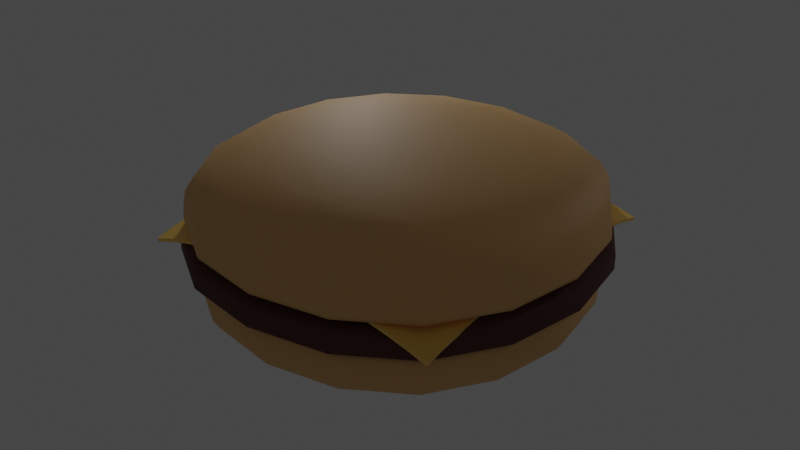 # Source: hamburger.blend  (saved by Blender 3.1.7; exported with 4.5.12 LTS)
import bpy
from mathutils import Matrix  # noqa: F401  (used for matrix-valued properties, if any)

bpy.ops.wm.read_factory_settings(use_empty=True)
scene = bpy.context.scene
scene.name = 'Scene'

# ---- collections
col_collection = bpy.data.collections.new('Collection'); scene.collection.children.link(col_collection)

# ---- materials (node trees are filled in below, after node groups)
mat_bunmaterial = bpy.data.materials.new('bunMaterial')
mat_bunmaterial.alpha_threshold = 0.0
mat_bunmaterial.use_transparent_shadow = False
mat_bunmaterial.line_color = (0.0, 0.0, 0.0, 1.0)
mat_meatmaterial = bpy.data.materials.new('meatMaterial')
mat_meatmaterial.use_transparent_shadow = False
mat_cheesematerial = bpy.data.materials.new('cheeseMaterial')
mat_cheesematerial.use_transparent_shadow = False

# ---- node groups
ng_auto_smooth = bpy.data.node_groups.new('Auto Smooth', 'GeometryNodeTree')
_s = ng_auto_smooth.interface.new_socket(name='Geometry', in_out='OUTPUT', socket_type='NodeSocketGeometry')
_s = ng_auto_smooth.interface.new_socket(name='Geometry', in_out='INPUT', socket_type='NodeSocketGeometry')
_s = ng_auto_smooth.interface.new_socket(name='Angle', in_out='INPUT', socket_type='NodeSocketFloat')
_s.subtype = 'ANGLE'
_s.min_value = 0.0
_s.max_value = 3.142
ng_auto_smooth.is_modifier = True
_N = ng_auto_smooth.nodes; _L = ng_auto_smooth.links
n0 = _N.new('NodeGroupOutput'); n0.name = 'Group Output'; n0.location = (480, -100)
n1 = _N.new('NodeGroupInput'); n1.name = 'Group Input'; n1.location = (-420, -300)
n2 = _N.new('NodeGroupInput'); n2.name = 'Group Input.001'; n2.location = (-60, -100)
n3 = _N.new('GeometryNodeSetShadeSmooth'); n3.name = 'Set Shade Smooth'; n3.location = (120, -100)
n3.domain = 'EDGE'
n4 = _N.new('GeometryNodeSetShadeSmooth'); n4.name = 'Set Shade Smooth.001'; n4.location = (300, -100)
n5 = _N.new('GeometryNodeInputMeshEdgeAngle'); n5.name = 'Edge Angle'; n5.location = (-420, -220)
n6 = _N.new('GeometryNodeInputEdgeSmooth'); n6.name = 'Is Edge Smooth'; n6.location = (-60, -160)
n7 = _N.new('GeometryNodeInputShadeSmooth'); n7.name = 'Is Face Smooth'; n7.location = (-240, -340)
n8 = _N.new('FunctionNodeBooleanMath'); n8.name = 'Boolean Math'; n8.location = (-60, -220)
n9 = _N.new('FunctionNodeCompare'); n9.name = 'Compare'; n9.location = (-240, -180)
n9.operation = 'LESS_EQUAL'
_L.new(n5.outputs[0], n9.inputs[0])
_L.new(n4.outputs[0], n0.inputs[0])
_L.new(n1.outputs[1], n9.inputs[1])
_L.new(n9.outputs[0], n8.inputs[0])
_L.new(n7.outputs[0], n8.inputs[1])
_L.new(n2.outputs[0], n3.inputs[0])
_L.new(n6.outputs[0], n3.inputs[1])
_L.new(n3.outputs[0], n4.inputs[0])
_L.new(n8.outputs[0], n3.inputs[2])
n0.is_active_output = True

# ---- material node trees
mat_bunmaterial.use_nodes = True; mat_bunmaterial.node_tree.nodes.clear()
_N = mat_bunmaterial.node_tree.nodes; _L = mat_bunmaterial.node_tree.links
n0 = _N.new('ShaderNodeOutputMaterial'); n0.name = 'Material Output'; n0.location = (300, 300)
n1 = _N.new('ShaderNodeBsdfPrincipled'); n1.name = 'Principled BSDF'; n1.location = (10, 300)
n1.distribution = 'GGX'
n1.subsurface_method = 'RANDOM_WALK_SKIN'
n1.inputs[0].default_value = (0.8, 0.4718, 0.1828, 1.0)
n1.inputs[2].default_value = 0.6222
n1.inputs[3].default_value = 1.45
n1.inputs[27].default_value = (0.0, 0.0, 0.0, 1.0)
n1.inputs[28].default_value = 1.0
_L.new(n1.outputs[0], n0.inputs[0])
n0.is_active_output = True
mat_meatmaterial.use_nodes = True; mat_meatmaterial.node_tree.nodes.clear()
_N = mat_meatmaterial.node_tree.nodes; _L = mat_meatmaterial.node_tree.links
n0 = _N.new('ShaderNodeBsdfPrincipled'); n0.name = 'Principled BSDF'; n0.location = (10, 300)
n0.distribution = 'GGX'
n0.subsurface_method = 'RANDOM_WALK_SKIN'
n0.inputs[0].default_value = (0.107, 0.03115, 0.02806, 1.0)
n0.inputs[2].default_value = 0.8621
n0.inputs[3].default_value = 1.45
n0.inputs[27].default_value = (0.0, 0.0, 0.0, 1.0)
n0.inputs[28].default_value = 1.0
n1 = _N.new('ShaderNodeOutputMaterial'); n1.name = 'Material Output'; n1.location = (300, 300)
_L.new(n0.outputs[0], n1.inputs[0])
n1.is_active_output = True
mat_cheesematerial.use_nodes = True; mat_cheesematerial.node_tree.nodes.clear()
_N = mat_cheesematerial.node_tree.nodes; _L = mat_cheesematerial.node_tree.links
n0 = _N.new('ShaderNodeBsdfPrincipled'); n0.name = 'Principled BSDF'; n0.location = (10, 300)
n0.distribution = 'GGX'
n0.subsurface_method = 'RANDOM_WALK_SKIN'
n0.inputs[0].default_value = (1.0, 0.6358, 0.1332, 1.0)
n0.inputs[3].default_value = 1.45
n0.inputs[27].default_value = (0.0, 0.0, 0.0, 1.0)
n0.inputs[28].default_value = 1.0
n1 = _N.new('ShaderNodeOutputMaterial'); n1.name = 'Material Output'; n1.location = (300, 300)
_L.new(n0.outputs[0], n1.inputs[0])
n1.is_active_output = True

# ---- world
world_world = bpy.data.worlds.new('World'); scene.world = world_world
world_world.use_nodes = True; world_world.node_tree.nodes.clear()
_N = world_world.node_tree.nodes; _L = world_world.node_tree.links
n0 = _N.new('ShaderNodeOutputWorld'); n0.name = 'World Output'; n0.location = (300, 300)
n1 = _N.new('ShaderNodeBackground'); n1.name = 'Background'; n1.location = (10, 300)
n1.inputs[0].default_value = (0.05088, 0.05088, 0.05088, 1.0)
_L.new(n1.outputs[0], n0.inputs[0])
n0.is_active_output = True
world_world.color = (0.05088, 0.05088, 0.05088)
world_world.use_sun_shadow = False
world_world.sun_shadow_jitter_overblur = 0.0

# ---- lights
light_point_001 = bpy.data.lights.new('Point.001', 'POINT')
light_point_001.transmission_factor = 0.0
light_point_001.energy = 1055.0
light_point_001.shadow_soft_size = 0.25
light_point_001.shadow_maximum_resolution = 0.006
light_point_001.use_absolute_resolution = True
light_point_002 = bpy.data.lights.new('Point.002', 'POINT')
light_point_002.transmission_factor = 0.0
light_point_002.energy = 800.0
light_point_002.shadow_soft_size = 0.25
light_point_002.shadow_maximum_resolution = 0.006
light_point_002.use_absolute_resolution = True

# ---- meshes
me_cube_001 = bpy.data.meshes.new('Cube.001')
me_cube_001.from_pydata([(-5.0, -5.0, 0.03083), (-5.0, -5.0, 2.023), (-5.0, 5.0, 0.03083), (-5.0, 5.0, 2.023), (5.0, -5.0, 0.03083), (5.0, -5.0, 2.023), (5.0, 5.0, 0.03083), (5.0, 5.0, 2.023), (-5.0, -5.0, 1.647), (-5.0, 5.0, 1.647), (5.0, 5.0, 1.647), (5.0, -5.0, 1.647), (-5.0, 5.0, 1.554), (5.0, 5.0, 1.554), (5.0, -5.0, 1.554), (-5.0, -5.0, 1.554)], [], [(8, 1, 3, 9), (9, 3, 7, 10), (10, 7, 5, 11), (11, 5, 1, 8), (2, 6, 4, 0), (7, 3, 1, 5), (14, 11, 8, 15), (13, 10, 11, 14), (12, 9, 10, 13), (15, 8, 9, 12), (0, 15, 12, 2), (2, 12, 13, 6), (6, 13, 14, 4), (4, 14, 15, 0)])
me_cube_001.polygons.foreach_set('use_smooth', [True] * 14)
_uv = me_cube_001.uv_layers.new(name='UVMap')
_uv.uv.foreach_set('vector', [0.5928, 0.0, 0.625, 0.0, 0.625, 0.25, 0.5928, 0.25, 0.5928, 0.25, 0.625, 0.25, 0.625, 0.5, 0.5928, 0.5, 0.5928, 0.5, 0.625, 0.5, 0.625, 0.75, 0.5928, 0.75, 0.5928, 0.75, 0.625, 0.75, 0.625, 1.0, 0.5928, 1.0, 0.125, 0.5, 0.375, 0.5, 0.375, 0.75, 0.125, 0.75, 0.625, 0.5, 0.875, 0.5, 0.875, 0.75, 0.625, 0.75, 0.5054, 0.75, 0.5928, 0.75, 0.5928, 1.0, 0.5054, 1.0, 0.5054, 0.5, 0.5928, 0.5, 0.5928, 0.75, 0.5054, 0.75, 0.5054, 0.25, 0.5928, 0.25, 0.5928, 0.5, 0.5054, 0.5, 0.5054, 0.0, 0.5928, 0.0, 0.5928, 0.25, 0.5054, 0.25, 0.375, 0.0, 0.5054, 0.0, 0.5054, 0.25, 0.375, 0.25, 0.375, 0.25, 0.5054, 0.25, 0.5054, 0.5, 0.375, 0.5, 0.375, 0.5, 0.5054, 0.5, 0.5054, 0.75, 0.375, 0.75, 0.375, 0.75, 0.5054, 0.75, 0.5054, 1.0, 0.375, 1.0])
me_cube_001.materials.append(mat_bunmaterial)
me_cube_001.use_remesh_fix_poles = True
me_cube_001.use_remesh_preserve_attributes = False
me_cube_001.update()
me_cube_002 = bpy.data.meshes.new('Cube.002')
me_cube_002.from_pydata([(-5.066, -5.066, 0.3569), (0.1791, 0.1791, 1.266), (-5.066, 5.066, 0.3569), (0.1791, -0.1791, 1.266), (5.066, -5.066, 0.3569), (-0.1791, 0.1791, 1.266), (5.066, 5.066, 0.3569), (-0.1791, -0.1791, 1.266), (-5.066, -5.066, 1.117), (-5.066, 5.066, 1.117), (5.066, 5.066, 1.117), (5.066, -5.066, 1.117), (-5.051, 5.051, 0.6403), (5.051, 5.051, 0.6403), (5.051, -5.051, 0.6403), (-5.051, -5.051, 0.6403), (-5.053, -5.053, 0.8782), (-5.053, 5.053, 0.8782), (5.053, 5.053, 0.8782), (5.053, -5.053, 0.8782), (-5.054, 5.054, 0.5731), (5.054, 5.054, 0.5731), (5.054, -5.054, 0.5731), (-5.054, -5.054, 0.5731), (0.1791, 0.1791, 1.27), (0.1791, -0.1791, 1.27), (-0.1791, -0.1791, 1.27), (-0.1791, 0.1791, 1.27)], [], [(24, 1, 3, 25), (25, 3, 7, 26), (26, 7, 5, 27), (27, 5, 1, 24), (2, 6, 4, 0), (7, 3, 1, 5), (19, 11, 8, 16), (18, 10, 11, 19), (17, 9, 10, 18), (16, 8, 9, 17), (23, 15, 12, 20), (20, 12, 13, 21), (21, 13, 14, 22), (22, 14, 15, 23), (15, 16, 17, 12), (12, 17, 18, 13), (13, 18, 19, 14), (14, 19, 16, 15), (4, 22, 23, 0), (6, 21, 22, 4), (2, 20, 21, 6), (0, 23, 20, 2), (11, 27, 24, 8), (10, 26, 27, 11), (9, 25, 26, 10), (8, 24, 25, 9)])
me_cube_002.polygons.foreach_set('use_smooth', [True] * 26)
_uv = me_cube_002.uv_layers.new(name='UVMap')
_uv.uv.foreach_set('vector', [0.6063, 0.0, 0.625, 0.0, 0.625, 0.25, 0.6063, 0.25, 0.6063, 0.25, 0.625, 0.25, 0.625, 0.5, 0.6063, 0.5, 0.6063, 0.5, 0.625, 0.5, 0.625, 0.75, 0.6063, 0.75, 0.6063, 0.75, 0.625, 0.75, 0.625, 1.0, 0.6063, 1.0, 0.125, 0.5, 0.375, 0.5, 0.375, 0.75, 0.125, 0.75, 0.625, 0.5, 0.875, 0.5, 0.875, 0.75, 0.625, 0.75, 0.5491, 0.75, 0.5928, 0.75, 0.5928, 1.0, 0.5491, 1.0, 0.5491, 0.5, 0.5928, 0.5, 0.5928, 0.75, 0.5491, 0.75, 0.5491, 0.25, 0.5928, 0.25, 0.5928, 0.5, 0.5491, 0.5, 0.5491, 0.0, 0.5928, 0.0, 0.5928, 0.25, 0.5491, 0.25, 0.4744, 0.0, 0.5054, 0.0, 0.5054, 0.25, 0.4744, 0.25, 0.4744, 0.25, 0.5054, 0.25, 0.5054, 0.5, 0.4744, 0.5, 0.4744, 0.5, 0.5054, 0.5, 0.5054, 0.75, 0.4744, 0.75, 0.4744, 0.75, 0.5054, 0.75, 0.5054, 1.0, 0.4744, 1.0, 0.5054, 0.0, 0.5491, 0.0, 0.5491, 0.25, 0.5054, 0.25, 0.5054, 0.25, 0.5491, 0.25, 0.5491, 0.5, 0.5054, 0.5, 0.5054, 0.5, 0.5491, 0.5, 0.5491, 0.75, 0.5054, 0.75, 0.5054, 0.75, 0.5491, 0.75, 0.5491, 1.0, 0.5054, 1.0, 0.375, 0.75, 0.4744, 0.75, 0.4744, 1.0, 0.375, 1.0, 0.375, 0.5, 0.4744, 0.5, 0.4744, 0.75, 0.375, 0.75, 0.375, 0.25, 0.4744, 0.25, 0.4744, 0.5, 0.375, 0.5, 0.375, 0.0, 0.4744, 0.0, 0.4744, 0.25, 0.375, 0.25, 0.5928, 0.75, 0.6063, 0.75, 0.6063, 1.0, 0.5928, 1.0, 0.5928, 0.5, 0.6063, 0.5, 0.6063, 0.75, 0.5928, 0.75, 0.5928, 0.25, 0.6063, 0.25, 0.6063, 0.5, 0.5928, 0.5, 0.5928, 0.0, 0.6063, 0.0, 0.6063, 0.25, 0.5928, 0.25])
me_cube_002.materials.append(mat_meatmaterial)
me_cube_002.use_remesh_fix_poles = True
me_cube_002.use_remesh_preserve_attributes = False
me_cube_002.update()
me_plane = bpy.data.meshes.new('Plane')
me_plane.from_pydata([(-3.918, -3.925, -0.949), (3.939, -3.927, -0.9558), (-3.923, 3.923, -0.9456), (3.923, 3.923, -0.9198), (-3.923, 3.433, -0.8199), (-3.923, 2.943, -0.7464), (-3.923, 2.452, -0.6576), (-3.923, 1.962, -0.6102), (-3.923, 1.471, -0.6024), (-3.923, 0.9809, -0.6024), (-3.923, 0.4904, -0.6024), (-3.923, -2.78e-10, -0.6024), (-3.923, -0.4904, -0.6024), (-3.923, -0.9809, -0.6024), (-3.923, -1.471, -0.6024), (-3.923, -1.962, -0.6103), (-3.923, -2.452, -0.6579), (-3.921, -2.943, -0.7481), (-3.919, -3.434, -0.8231), (-3.417, -3.927, -0.7862), (-2.91, -3.931, -0.6528), (-2.398, -3.936, -0.5635), (-1.907, -3.936, -0.509), (-1.417, -3.936, -0.5002), (-0.9263, -3.936, -0.5002), (-0.4359, -3.936, -0.5002), (0.05458, -3.936, -0.5002), (0.545, -3.936, -0.5002), (1.035, -3.936, -0.5002), (1.526, -3.936, -0.5002), (2.016, -3.936, -0.5082), (2.507, -3.936, -0.5623), (2.997, -3.936, -0.6653), (3.465, -3.931, -0.7951), (3.937, -3.436, -0.8292), (3.931, -2.944, -0.752), (3.926, -2.453, -0.6594), (3.924, -1.962, -0.6103), (3.923, -1.471, -0.6024), (3.923, -0.9809, -0.6024), (3.923, -0.4904, -0.6024), (3.923, -2.78e-10, -0.6024), (3.923, 0.4904, -0.6024), (3.923, 0.9809, -0.6024), (3.923, 1.471, -0.6024), (3.923, 1.962, -0.6102), (3.923, 2.452, -0.6573), (3.923, 2.943, -0.6915), (3.923, 3.433, -0.7795), (3.433, 3.923, -0.7795), (2.943, 3.923, -0.6915), (2.452, 3.923, -0.6573), (1.962, 3.923, -0.6102), (1.471, 3.923, -0.6024), (0.9809, 3.923, -0.6024), (0.4904, 3.923, -0.6024), (-2.585e-09, 3.923, -0.6024), (-0.4904, 3.923, -0.6024), (-0.9809, 3.923, -0.6024), (-1.471, 3.923, -0.6024), (-1.962, 3.923, -0.6102), (-2.452, 3.923, -0.6576), (-2.943, 3.923, -0.6921), (-3.433, 3.923, -0.7805), (-3.419, -3.436, -0.7546), (-3.425, -2.944, -0.6734), (-3.431, -2.453, -0.5948), (-3.433, -1.962, -0.5532), (-3.433, -1.471, -0.5481), (-3.433, -0.9809, -0.5481), (-3.433, -0.4904, -0.5481), (-3.433, -2.78e-10, -0.5481), (-3.433, 0.4904, -0.5481), (-3.433, 0.9809, -0.5481), (-3.433, 1.471, -0.5481), (-3.433, 1.962, -0.5532), (-3.433, 2.452, -0.5934), (-3.433, 2.943, -0.6685), (-3.433, 3.433, -0.7459), (-2.917, -3.439, -0.6379), (-2.928, -2.946, -0.5848), (-2.937, -2.453, -0.5325), (-2.942, -1.962, -0.5078), (-2.943, -1.471, -0.5072), (-2.943, -0.9809, -0.5072), (-2.943, -0.4904, -0.5072), (-2.943, -2.78e-10, -0.5072), (-2.943, 0.4904, -0.5072), (-2.943, 0.9809, -0.5072), (-2.943, 1.471, -0.5072), (-2.943, 1.962, -0.5075), (-2.943, 2.452, -0.5293), (-2.943, 2.943, -0.5758), (-2.943, 3.433, -0.65), (-2.419, -3.441, -0.5444), (-2.435, -2.947, -0.5128), (-2.446, -2.454, -0.4866), (-2.451, -1.962, -0.4801), (-2.452, -1.471, -0.4796), (-2.452, -0.9809, -0.4796), (-2.452, -0.4904, -0.4796), (-2.452, -2.78e-10, -0.4796), (-2.452, 0.4904, -0.4796), (-2.452, 0.9809, -0.4796), (-2.452, 1.471, -0.4796), (-2.452, 1.962, -0.4796), (-2.452, 2.452, -0.4824), (-2.452, 2.943, -0.5293), (-2.452, 3.433, -0.5934), (-1.928, -3.441, -0.4921), (-1.944, -2.947, -0.477), (-1.955, -2.454, -0.4695), (-1.961, -1.962, -0.4658), (-1.962, -1.471, -0.4653), (-1.962, -0.9809, -0.4653), (-1.962, -0.4904, -0.4653), (-1.962, -2.78e-10, -0.4653), (-1.962, 0.4904, -0.4653), (-1.962, 0.9809, -0.4653), (-1.962, 1.471, -0.4653), (-1.962, 1.962, -0.4653), (-1.962, 2.452, -0.4796), (-1.962, 2.943, -0.5075), (-1.962, 3.433, -0.5532), (-1.438, -3.441, -0.4858), (-1.454, -2.947, -0.4748), (-1.465, -2.454, -0.4675), (-1.47, -1.962, -0.4636), (-1.471, -1.471, -0.4631), (-1.471, -0.9809, -0.4631), (-1.471, -0.4904, -0.4631), (-1.471, -2.78e-10, -0.4631), (-1.471, 0.4904, -0.4631), (-1.471, 0.9809, -0.4631), (-1.471, 1.471, -0.4631), (-1.471, 1.962, -0.4653), (-1.471, 2.452, -0.4796), (-1.471, 2.943, -0.5072), (-1.471, 3.433, -0.5481), (-0.9475, -3.441, -0.4858), (-0.9636, -2.947, -0.4748), (-0.9744, -2.454, -0.4675), (-0.98, -1.962, -0.4636), (-0.9809, -1.471, -0.4631), (-0.9809, -0.9809, -0.4631), (-0.9809, -0.4904, -0.4631), (-0.9809, -2.78e-10, -0.4631), (-0.9809, 0.4904, -0.4631), (-0.9809, 0.9809, -0.4631), (-0.9809, 1.471, -0.4631), (-0.9809, 1.962, -0.4653), (-0.9809, 2.452, -0.4796), (-0.9809, 2.943, -0.5072), (-0.9809, 3.433, -0.5481), (-0.4571, -3.441, -0.4858), (-0.4732, -2.947, -0.4748), (-0.484, -2.454, -0.4675), (-0.4896, -1.962, -0.4636), (-0.4904, -1.471, -0.4631), (-0.4904, -0.9809, -0.4631), (-0.4904, -0.4904, -0.4631), (-0.4904, -2.78e-10, -0.4631), (-0.4904, 0.4904, -0.4631), (-0.4904, 0.9809, -0.4631), (-0.4904, 1.471, -0.4631), (-0.4904, 1.962, -0.4653), (-0.4904, 2.452, -0.4796), (-0.4904, 2.943, -0.5072), (-0.4904, 3.433, -0.5481), (0.03332, -3.441, -0.4858), (0.01728, -2.947, -0.4748), (0.006463, -2.454, -0.4675), (0.0008592, -1.962, -0.4636), (-2.585e-09, -1.471, -0.4631), (-2.585e-09, -0.9809, -0.4631), (-2.585e-09, -0.4904, -0.4631), (-2.585e-09, -2.78e-10, -0.4631), (-2.585e-09, 0.4904, -0.4631), (-2.585e-09, 0.9809, -0.4631), (-2.585e-09, 1.471, -0.4631), (-2.585e-09, 1.962, -0.4653), (-2.585e-09, 2.452, -0.4796), (-2.585e-09, 2.943, -0.5072), (-2.585e-09, 3.433, -0.5481), (0.5238, -3.441, -0.4858), (0.5077, -2.947, -0.4748), (0.4969, -2.454, -0.4675), (0.4913, -1.962, -0.4636), (0.4904, -1.471, -0.4631), (0.4904, -0.9809, -0.4631), (0.4904, -0.4904, -0.4631), (0.4904, -2.78e-10, -0.4631), (0.4904, 0.4904, -0.4631), (0.4904, 0.9809, -0.4631), (0.4904, 1.471, -0.4631), (0.4904, 1.962, -0.4653), (0.4904, 2.452, -0.4796), (0.4904, 2.943, -0.5072), (0.4904, 3.433, -0.5481), (1.014, -3.441, -0.4858), (0.9982, -2.947, -0.4748), (0.9873, -2.454, -0.4675), (0.9817, -1.962, -0.4636), (0.9809, -1.471, -0.4631), (0.9809, -0.9809, -0.4631), (0.9809, -0.4904, -0.4631), (0.9809, -2.78e-10, -0.4631), (0.9809, 0.4904, -0.4631), (0.9809, 0.9809, -0.4631), (0.9809, 1.471, -0.4631), (0.9809, 1.962, -0.4653), (0.9809, 2.452, -0.4796), (0.9809, 2.943, -0.5072), (0.9809, 3.433, -0.5481), (1.505, -3.441, -0.4858), (1.489, -2.947, -0.4748), (1.478, -2.454, -0.4675), (1.472, -1.962, -0.4636), (1.471, -1.471, -0.4631), (1.471, -0.9809, -0.4631), (1.471, -0.4904, -0.4631), (1.471, -2.78e-10, -0.4631), (1.471, 0.4904, -0.4631), (1.471, 0.9809, -0.4631), (1.471, 1.471, -0.4631), (1.471, 1.962, -0.4653), (1.471, 2.452, -0.4796), (1.471, 2.943, -0.5072), (1.471, 3.433, -0.5481), (1.995, -3.441, -0.4924), (1.979, -2.947, -0.4773), (1.968, -2.454, -0.4697), (1.963, -1.962, -0.4659), (1.962, -1.471, -0.4653), (1.962, -0.9809, -0.4653), (1.962, -0.4904, -0.4653), (1.962, -2.78e-10, -0.4653), (1.962, 0.4904, -0.4653), (1.962, 0.9809, -0.4653), (1.962, 1.471, -0.4653), (1.962, 1.962, -0.4653), (1.962, 2.452, -0.4796), (1.962, 2.943, -0.5075), (1.962, 3.433, -0.5531), (2.485, -3.441, -0.545), (2.469, -2.947, -0.5137), (2.459, -2.454, -0.487), (2.453, -1.962, -0.4802), (2.452, -1.471, -0.4796), (2.452, -0.9809, -0.4796), (2.452, -0.4904, -0.4796), (2.452, -2.78e-10, -0.4796), (2.452, 0.4904, -0.4796), (2.452, 0.9809, -0.4796), (2.452, 1.471, -0.4796), (2.452, 1.962, -0.4796), (2.452, 2.452, -0.4824), (2.452, 2.943, -0.5291), (2.452, 3.433, -0.5931), (2.976, -3.441, -0.6436), (2.96, -2.947, -0.588), (2.949, -2.454, -0.534), (2.943, -1.962, -0.5081), (2.943, -1.471, -0.5072), (2.943, -0.9809, -0.5072), (2.943, -0.4904, -0.5072), (2.943, -2.78e-10, -0.5072), (2.943, 0.4904, -0.5072), (2.943, 0.9809, -0.5072), (2.943, 1.471, -0.5072), (2.943, 1.962, -0.5075), (2.943, 2.452, -0.5291), (2.943, 2.943, -0.5681), (2.943, 3.433, -0.6495), (3.459, -3.439, -0.7631), (3.447, -2.946, -0.6789), (3.438, -2.453, -0.5974), (3.434, -1.962, -0.5537), (3.433, -1.471, -0.5481), (3.433, -0.9809, -0.5481), (3.433, -0.4904, -0.5481), (3.433, -2.78e-10, -0.5481), (3.433, 0.4904, -0.5481), (3.433, 0.9809, -0.5481), (3.433, 1.471, -0.5481), (3.433, 1.962, -0.5531), (3.433, 2.452, -0.5931), (3.433, 2.943, -0.6495), (3.433, 3.433, -0.7153)], [], [(288, 48, 3, 49), (4, 78, 63, 2), (78, 93, 62, 63), (93, 108, 61, 62), (108, 123, 60, 61), (123, 138, 59, 60), (138, 153, 58, 59), (153, 168, 57, 58), (168, 183, 56, 57), (183, 198, 55, 56), (198, 213, 54, 55), (213, 228, 53, 54), (228, 243, 52, 53), (243, 258, 51, 52), (258, 273, 50, 51), (273, 288, 49, 50), (0, 19, 64, 18), (18, 64, 65, 17), (17, 65, 66, 16), (16, 66, 67, 15), (15, 67, 68, 14), (14, 68, 69, 13), (13, 69, 70, 12), (12, 70, 71, 11), (11, 71, 72, 10), (10, 72, 73, 9), (9, 73, 74, 8), (8, 74, 75, 7), (7, 75, 76, 6), (6, 76, 77, 5), (5, 77, 78, 4), (19, 20, 79, 64), (64, 79, 80, 65), (65, 80, 81, 66), (66, 81, 82, 67), (67, 82, 83, 68), (68, 83, 84, 69), (69, 84, 85, 70), (70, 85, 86, 71), (71, 86, 87, 72), (72, 87, 88, 73), (73, 88, 89, 74), (74, 89, 90, 75), (75, 90, 91, 76), (76, 91, 92, 77), (77, 92, 93, 78), (20, 21, 94, 79), (79, 94, 95, 80), (80, 95, 96, 81), (81, 96, 97, 82), (82, 97, 98, 83), (83, 98, 99, 84), (84, 99, 100, 85), (85, 100, 101, 86), (86, 101, 102, 87), (87, 102, 103, 88), (88, 103, 104, 89), (89, 104, 105, 90), (90, 105, 106, 91), (91, 106, 107, 92), (92, 107, 108, 93), (21, 22, 109, 94), (94, 109, 110, 95), (95, 110, 111, 96), (96, 111, 112, 97), (97, 112, 113, 98), (98, 113, 114, 99), (99, 114, 115, 100), (100, 115, 116, 101), (101, 116, 117, 102), (102, 117, 118, 103), (103, 118, 119, 104), (104, 119, 120, 105), (105, 120, 121, 106), (106, 121, 122, 107), (107, 122, 123, 108), (22, 23, 124, 109), (109, 124, 125, 110), (110, 125, 126, 111), (111, 126, 127, 112), (112, 127, 128, 113), (113, 128, 129, 114), (114, 129, 130, 115), (115, 130, 131, 116), (116, 131, 132, 117), (117, 132, 133, 118), (118, 133, 134, 119), (119, 134, 135, 120), (120, 135, 136, 121), (121, 136, 137, 122), (122, 137, 138, 123), (23, 24, 139, 124), (124, 139, 140, 125), (125, 140, 141, 126), (126, 141, 142, 127), (127, 142, 143, 128), (128, 143, 144, 129), (129, 144, 145, 130), (130, 145, 146, 131), (131, 146, 147, 132), (132, 147, 148, 133), (133, 148, 149, 134), (134, 149, 150, 135), (135, 150, 151, 136), (136, 151, 152, 137), (137, 152, 153, 138), (24, 25, 154, 139), (139, 154, 155, 140), (140, 155, 156, 141), (141, 156, 157, 142), (142, 157, 158, 143), (143, 158, 159, 144), (144, 159, 160, 145), (145, 160, 161, 146), (146, 161, 162, 147), (147, 162, 163, 148), (148, 163, 164, 149), (149, 164, 165, 150), (150, 165, 166, 151), (151, 166, 167, 152), (152, 167, 168, 153), (25, 26, 169, 154), (154, 169, 170, 155), (155, 170, 171, 156), (156, 171, 172, 157), (157, 172, 173, 158), (158, 173, 174, 159), (159, 174, 175, 160), (160, 175, 176, 161), (161, 176, 177, 162), (162, 177, 178, 163), (163, 178, 179, 164), (164, 179, 180, 165), (165, 180, 181, 166), (166, 181, 182, 167), (167, 182, 183, 168), (26, 27, 184, 169), (169, 184, 185, 170), (170, 185, 186, 171), (171, 186, 187, 172), (172, 187, 188, 173), (173, 188, 189, 174), (174, 189, 190, 175), (175, 190, 191, 176), (176, 191, 192, 177), (177, 192, 193, 178), (178, 193, 194, 179), (179, 194, 195, 180), (180, 195, 196, 181), (181, 196, 197, 182), (182, 197, 198, 183), (27, 28, 199, 184), (184, 199, 200, 185), (185, 200, 201, 186), (186, 201, 202, 187), (187, 202, 203, 188), (188, 203, 204, 189), (189, 204, 205, 190), (190, 205, 206, 191), (191, 206, 207, 192), (192, 207, 208, 193), (193, 208, 209, 194), (194, 209, 210, 195), (195, 210, 211, 196), (196, 211, 212, 197), (197, 212, 213, 198), (28, 29, 214, 199), (199, 214, 215, 200), (200, 215, 216, 201), (201, 216, 217, 202), (202, 217, 218, 203), (203, 218, 219, 204), (204, 219, 220, 205), (205, 220, 221, 206), (206, 221, 222, 207), (207, 222, 223, 208), (208, 223, 224, 209), (209, 224, 225, 210), (210, 225, 226, 211), (211, 226, 227, 212), (212, 227, 228, 213), (29, 30, 229, 214), (214, 229, 230, 215), (215, 230, 231, 216), (216, 231, 232, 217), (217, 232, 233, 218), (218, 233, 234, 219), (219, 234, 235, 220), (220, 235, 236, 221), (221, 236, 237, 222), (222, 237, 238, 223), (223, 238, 239, 224), (224, 239, 240, 225), (225, 240, 241, 226), (226, 241, 242, 227), (227, 242, 243, 228), (30, 31, 244, 229), (229, 244, 245, 230), (230, 245, 246, 231), (231, 246, 247, 232), (232, 247, 248, 233), (233, 248, 249, 234), (234, 249, 250, 235), (235, 250, 251, 236), (236, 251, 252, 237), (237, 252, 253, 238), (238, 253, 254, 239), (239, 254, 255, 240), (240, 255, 256, 241), (241, 256, 257, 242), (242, 257, 258, 243), (31, 32, 259, 244), (244, 259, 260, 245), (245, 260, 261, 246), (246, 261, 262, 247), (247, 262, 263, 248), (248, 263, 264, 249), (249, 264, 265, 250), (250, 265, 266, 251), (251, 266, 267, 252), (252, 267, 268, 253), (253, 268, 269, 254), (254, 269, 270, 255), (255, 270, 271, 256), (256, 271, 272, 257), (257, 272, 273, 258), (32, 33, 274, 259), (259, 274, 275, 260), (260, 275, 276, 261), (261, 276, 277, 262), (262, 277, 278, 263), (263, 278, 279, 264), (264, 279, 280, 265), (265, 280, 281, 266), (266, 281, 282, 267), (267, 282, 283, 268), (268, 283, 284, 269), (269, 284, 285, 270), (270, 285, 286, 271), (271, 286, 287, 272), (272, 287, 288, 273), (33, 1, 34, 274), (274, 34, 35, 275), (275, 35, 36, 276), (276, 36, 37, 277), (277, 37, 38, 278), (278, 38, 39, 279), (279, 39, 40, 280), (280, 40, 41, 281), (281, 41, 42, 282), (282, 42, 43, 283), (283, 43, 44, 284), (284, 44, 45, 285), (285, 45, 46, 286), (286, 46, 47, 287), (287, 47, 48, 288)])
me_plane.polygons.foreach_set('use_smooth', [True] * 256)
_uv = me_plane.uv_layers.new(name='UVMap')
_uv.uv.foreach_set('vector', [0.9375, 0.9375, 1.0, 0.9375, 1.0, 1.0, 0.9375, 1.0, 0.0, 0.9375, 0.0625, 0.9375, 0.0625, 1.0, 0.0, 1.0, 0.0625, 0.9375, 0.125, 0.9375, 0.125, 1.0, 0.0625, 1.0, 0.125, 0.9375, 0.1875, 0.9375, 0.1875, 1.0, 0.125, 1.0, 0.1875, 0.9375, 0.25, 0.9375, 0.25, 1.0, 0.1875, 1.0, 0.25, 0.9375, 0.3125, 0.9375, 0.3125, 1.0, 0.25, 1.0, 0.3125, 0.9375, 0.375, 0.9375, 0.375, 1.0, 0.3125, 1.0, 0.375, 0.9375, 0.4375, 0.9375, 0.4375, 1.0, 0.375, 1.0, 0.4375, 0.9375, 0.5, 0.9375, 0.5, 1.0, 0.4375, 1.0, 0.5, 0.9375, 0.5625, 0.9375, 0.5625, 1.0, 0.5, 1.0, 0.5625, 0.9375, 0.625, 0.9375, 0.625, 1.0, 0.5625, 1.0, 0.625, 0.9375, 0.6875, 0.9375, 0.6875, 1.0, 0.625, 1.0, 0.6875, 0.9375, 0.75, 0.9375, 0.75, 1.0, 0.6875, 1.0, 0.75, 0.9375, 0.8125, 0.9375, 0.8125, 1.0, 0.75, 1.0, 0.8125, 0.9375, 0.875, 0.9375, 0.875, 1.0, 0.8125, 1.0, 0.875, 0.9375, 0.9375, 0.9375, 0.9375, 1.0, 0.875, 1.0, 0.0, 0.0, 0.0625, 0.0, 0.0625, 0.0625, 0.0, 0.0625, 0.0, 0.0625, 0.0625, 0.0625, 0.0625, 0.125, 0.0, 0.125, 0.0, 0.125, 0.0625, 0.125, 0.0625, 0.1875, 0.0, 0.1875, 0.0, 0.1875, 0.0625, 0.1875, 0.0625, 0.25, 0.0, 0.25, 0.0, 0.25, 0.0625, 0.25, 0.0625, 0.3125, 0.0, 0.3125, 0.0, 0.3125, 0.0625, 0.3125, 0.0625, 0.375, 0.0, 0.375, 0.0, 0.375, 0.0625, 0.375, 0.0625, 0.4375, 0.0, 0.4375, 0.0, 0.4375, 0.0625, 0.4375, 0.0625, 0.5, 0.0, 0.5, 0.0, 0.5, 0.0625, 0.5, 0.0625, 0.5625, 0.0, 0.5625, 0.0, 0.5625, 0.0625, 0.5625, 0.0625, 0.625, 0.0, 0.625, 0.0, 0.625, 0.0625, 0.625, 0.0625, 0.6875, 0.0, 0.6875, 0.0, 0.6875, 0.0625, 0.6875, 0.0625, 0.75, 0.0, 0.75, 0.0, 0.75, 0.0625, 0.75, 0.0625, 0.8125, 0.0, 0.8125, 0.0, 0.8125, 0.0625, 0.8125, 0.0625, 0.875, 0.0, 0.875, 0.0, 0.875, 0.0625, 0.875, 0.0625, 0.9375, 0.0, 0.9375, 0.0625, 0.0, 0.125, 0.0, 0.125, 0.0625, 0.0625, 0.0625, 0.0625, 0.0625, 0.125, 0.0625, 0.125, 0.125, 0.0625, 0.125, 0.0625, 0.125, 0.125, 0.125, 0.125, 0.1875, 0.0625, 0.1875, 0.0625, 0.1875, 0.125, 0.1875, 0.125, 0.25, 0.0625, 0.25, 0.0625, 0.25, 0.125, 0.25, 0.125, 0.3125, 0.0625, 0.3125, 0.0625, 0.3125, 0.125, 0.3125, 0.125, 0.375, 0.0625, 0.375, 0.0625, 0.375, 0.125, 0.375, 0.125, 0.4375, 0.0625, 0.4375, 0.0625, 0.4375, 0.125, 0.4375, 0.125, 0.5, 0.0625, 0.5, 0.0625, 0.5, 0.125, 0.5, 0.125, 0.5625, 0.0625, 0.5625, 0.0625, 0.5625, 0.125, 0.5625, 0.125, 0.625, 0.0625, 0.625, 0.0625, 0.625, 0.125, 0.625, 0.125, 0.6875, 0.0625, 0.6875, 0.0625, 0.6875, 0.125, 0.6875, 0.125, 0.75, 0.0625, 0.75, 0.0625, 0.75, 0.125, 0.75, 0.125, 0.8125, 0.0625, 0.8125, 0.0625, 0.8125, 0.125, 0.8125, 0.125, 0.875, 0.0625, 0.875, 0.0625, 0.875, 0.125, 0.875, 0.125, 0.9375, 0.0625, 0.9375, 0.125, 0.0, 0.1875, 0.0, 0.1875, 0.0625, 0.125, 0.0625, 0.125, 0.0625, 0.1875, 0.0625, 0.1875, 0.125, 0.125, 0.125, 0.125, 0.125, 0.1875, 0.125, 0.1875, 0.1875, 0.125, 0.1875, 0.125, 0.1875, 0.1875, 0.1875, 0.1875, 0.25, 0.125, 0.25, 0.125, 0.25, 0.1875, 0.25, 0.1875, 0.3125, 0.125, 0.3125, 0.125, 0.3125, 0.1875, 0.3125, 0.1875, 0.375, 0.125, 0.375, 0.125, 0.375, 0.1875, 0.375, 0.1875, 0.4375, 0.125, 0.4375, 0.125, 0.4375, 0.1875, 0.4375, 0.1875, 0.5, 0.125, 0.5, 0.125, 0.5, 0.1875, 0.5, 0.1875, 0.5625, 0.125, 0.5625, 0.125, 0.5625, 0.1875, 0.5625, 0.1875, 0.625, 0.125, 0.625, 0.125, 0.625, 0.1875, 0.625, 0.1875, 0.6875, 0.125, 0.6875, 0.125, 0.6875, 0.1875, 0.6875, 0.1875, 0.75, 0.125, 0.75, 0.125, 0.75, 0.1875, 0.75, 0.1875, 0.8125, 0.125, 0.8125, 0.125, 0.8125, 0.1875, 0.8125, 0.1875, 0.875, 0.125, 0.875, 0.125, 0.875, 0.1875, 0.875, 0.1875, 0.9375, 0.125, 0.9375, 0.1875, 0.0, 0.25, 0.0, 0.25, 0.0625, 0.1875, 0.0625, 0.1875, 0.0625, 0.25, 0.0625, 0.25, 0.125, 0.1875, 0.125, 0.1875, 0.125, 0.25, 0.125, 0.25, 0.1875, 0.1875, 0.1875, 0.1875, 0.1875, 0.25, 0.1875, 0.25, 0.25, 0.1875, 0.25, 0.1875, 0.25, 0.25, 0.25, 0.25, 0.3125, 0.1875, 0.3125, 0.1875, 0.3125, 0.25, 0.3125, 0.25, 0.375, 0.1875, 0.375, 0.1875, 0.375, 0.25, 0.375, 0.25, 0.4375, 0.1875, 0.4375, 0.1875, 0.4375, 0.25, 0.4375, 0.25, 0.5, 0.1875, 0.5, 0.1875, 0.5, 0.25, 0.5, 0.25, 0.5625, 0.1875, 0.5625, 0.1875, 0.5625, 0.25, 0.5625, 0.25, 0.625, 0.1875, 0.625, 0.1875, 0.625, 0.25, 0.625, 0.25, 0.6875, 0.1875, 0.6875, 0.1875, 0.6875, 0.25, 0.6875, 0.25, 0.75, 0.1875, 0.75, 0.1875, 0.75, 0.25, 0.75, 0.25, 0.8125, 0.1875, 0.8125, 0.1875, 0.8125, 0.25, 0.8125, 0.25, 0.875, 0.1875, 0.875, 0.1875, 0.875, 0.25, 0.875, 0.25, 0.9375, 0.1875, 0.9375, 0.25, 0.0, 0.3125, 0.0, 0.3125, 0.0625, 0.25, 0.0625, 0.25, 0.0625, 0.3125, 0.0625, 0.3125, 0.125, 0.25, 0.125, 0.25, 0.125, 0.3125, 0.125, 0.3125, 0.1875, 0.25, 0.1875, 0.25, 0.1875, 0.3125, 0.1875, 0.3125, 0.25, 0.25, 0.25, 0.25, 0.25, 0.3125, 0.25, 0.3125, 0.3125, 0.25, 0.3125, 0.25, 0.3125, 0.3125, 0.3125, 0.3125, 0.375, 0.25, 0.375, 0.25, 0.375, 0.3125, 0.375, 0.3125, 0.4375, 0.25, 0.4375, 0.25, 0.4375, 0.3125, 0.4375, 0.3125, 0.5, 0.25, 0.5, 0.25, 0.5, 0.3125, 0.5, 0.3125, 0.5625, 0.25, 0.5625, 0.25, 0.5625, 0.3125, 0.5625, 0.3125, 0.625, 0.25, 0.625, 0.25, 0.625, 0.3125, 0.625, 0.3125, 0.6875, 0.25, 0.6875, 0.25, 0.6875, 0.3125, 0.6875, 0.3125, 0.75, 0.25, 0.75, 0.25, 0.75, 0.3125, 0.75, 0.3125, 0.8125, 0.25, 0.8125, 0.25, 0.8125, 0.3125, 0.8125, 0.3125, 0.875, 0.25, 0.875, 0.25, 0.875, 0.3125, 0.875, 0.3125, 0.9375, 0.25, 0.9375, 0.3125, 0.0, 0.375, 0.0, 0.375, 0.0625, 0.3125, 0.0625, 0.3125, 0.0625, 0.375, 0.0625, 0.375, 0.125, 0.3125, 0.125, 0.3125, 0.125, 0.375, 0.125, 0.375, 0.1875, 0.3125, 0.1875, 0.3125, 0.1875, 0.375, 0.1875, 0.375, 0.25, 0.3125, 0.25, 0.3125, 0.25, 0.375, 0.25, 0.375, 0.3125, 0.3125, 0.3125, 0.3125, 0.3125, 0.375, 0.3125, 0.375, 0.375, 0.3125, 0.375, 0.3125, 0.375, 0.375, 0.375, 0.375, 0.4375, 0.3125, 0.4375, 0.3125, 0.4375, 0.375, 0.4375, 0.375, 0.5, 0.3125, 0.5, 0.3125, 0.5, 0.375, 0.5, 0.375, 0.5625, 0.3125, 0.5625, 0.3125, 0.5625, 0.375, 0.5625, 0.375, 0.625, 0.3125, 0.625, 0.3125, 0.625, 0.375, 0.625, 0.375, 0.6875, 0.3125, 0.6875, 0.3125, 0.6875, 0.375, 0.6875, 0.375, 0.75, 0.3125, 0.75, 0.3125, 0.75, 0.375, 0.75, 0.375, 0.8125, 0.3125, 0.8125, 0.3125, 0.8125, 0.375, 0.8125, 0.375, 0.875, 0.3125, 0.875, 0.3125, 0.875, 0.375, 0.875, 0.375, 0.9375, 0.3125, 0.9375, 0.375, 0.0, 0.4375, 0.0, 0.4375, 0.0625, 0.375, 0.0625, 0.375, 0.0625, 0.4375, 0.0625, 0.4375, 0.125, 0.375, 0.125, 0.375, 0.125, 0.4375, 0.125, 0.4375, 0.1875, 0.375, 0.1875, 0.375, 0.1875, 0.4375, 0.1875, 0.4375, 0.25, 0.375, 0.25, 0.375, 0.25, 0.4375, 0.25, 0.4375, 0.3125, 0.375, 0.3125, 0.375, 0.3125, 0.4375, 0.3125, 0.4375, 0.375, 0.375, 0.375, 0.375, 0.375, 0.4375, 0.375, 0.4375, 0.4375, 0.375, 0.4375, 0.375, 0.4375, 0.4375, 0.4375, 0.4375, 0.5, 0.375, 0.5, 0.375, 0.5, 0.4375, 0.5, 0.4375, 0.5625, 0.375, 0.5625, 0.375, 0.5625, 0.4375, 0.5625, 0.4375, 0.625, 0.375, 0.625, 0.375, 0.625, 0.4375, 0.625, 0.4375, 0.6875, 0.375, 0.6875, 0.375, 0.6875, 0.4375, 0.6875, 0.4375, 0.75, 0.375, 0.75, 0.375, 0.75, 0.4375, 0.75, 0.4375, 0.8125, 0.375, 0.8125, 0.375, 0.8125, 0.4375, 0.8125, 0.4375, 0.875, 0.375, 0.875, 0.375, 0.875, 0.4375, 0.875, 0.4375, 0.9375, 0.375, 0.9375, 0.4375, 0.0, 0.5, 0.0, 0.5, 0.0625, 0.4375, 0.0625, 0.4375, 0.0625, 0.5, 0.0625, 0.5, 0.125, 0.4375, 0.125, 0.4375, 0.125, 0.5, 0.125, 0.5, 0.1875, 0.4375, 0.1875, 0.4375, 0.1875, 0.5, 0.1875, 0.5, 0.25, 0.4375, 0.25, 0.4375, 0.25, 0.5, 0.25, 0.5, 0.3125, 0.4375, 0.3125, 0.4375, 0.3125, 0.5, 0.3125, 0.5, 0.375, 0.4375, 0.375, 0.4375, 0.375, 0.5, 0.375, 0.5, 0.4375, 0.4375, 0.4375, 0.4375, 0.4375, 0.5, 0.4375, 0.5, 0.5, 0.4375, 0.5, 0.4375, 0.5, 0.5, 0.5, 0.5, 0.5625, 0.4375, 0.5625, 0.4375, 0.5625, 0.5, 0.5625, 0.5, 0.625, 0.4375, 0.625, 0.4375, 0.625, 0.5, 0.625, 0.5, 0.6875, 0.4375, 0.6875, 0.4375, 0.6875, 0.5, 0.6875, 0.5, 0.75, 0.4375, 0.75, 0.4375, 0.75, 0.5, 0.75, 0.5, 0.8125, 0.4375, 0.8125, 0.4375, 0.8125, 0.5, 0.8125, 0.5, 0.875, 0.4375, 0.875, 0.4375, 0.875, 0.5, 0.875, 0.5, 0.9375, 0.4375, 0.9375, 0.5, 0.0, 0.5625, 0.0, 0.5625, 0.0625, 0.5, 0.0625, 0.5, 0.0625, 0.5625, 0.0625, 0.5625, 0.125, 0.5, 0.125, 0.5, 0.125, 0.5625, 0.125, 0.5625, 0.1875, 0.5, 0.1875, 0.5, 0.1875, 0.5625, 0.1875, 0.5625, 0.25, 0.5, 0.25, 0.5, 0.25, 0.5625, 0.25, 0.5625, 0.3125, 0.5, 0.3125, 0.5, 0.3125, 0.5625, 0.3125, 0.5625, 0.375, 0.5, 0.375, 0.5, 0.375, 0.5625, 0.375, 0.5625, 0.4375, 0.5, 0.4375, 0.5, 0.4375, 0.5625, 0.4375, 0.5625, 0.5, 0.5, 0.5, 0.5, 0.5, 0.5625, 0.5, 0.5625, 0.5625, 0.5, 0.5625, 0.5, 0.5625, 0.5625, 0.5625, 0.5625, 0.625, 0.5, 0.625, 0.5, 0.625, 0.5625, 0.625, 0.5625, 0.6875, 0.5, 0.6875, 0.5, 0.6875, 0.5625, 0.6875, 0.5625, 0.75, 0.5, 0.75, 0.5, 0.75, 0.5625, 0.75, 0.5625, 0.8125, 0.5, 0.8125, 0.5, 0.8125, 0.5625, 0.8125, 0.5625, 0.875, 0.5, 0.875, 0.5, 0.875, 0.5625, 0.875, 0.5625, 0.9375, 0.5, 0.9375, 0.5625, 0.0, 0.625, 0.0, 0.625, 0.0625, 0.5625, 0.0625, 0.5625, 0.0625, 0.625, 0.0625, 0.625, 0.125, 0.5625, 0.125, 0.5625, 0.125, 0.625, 0.125, 0.625, 0.1875, 0.5625, 0.1875, 0.5625, 0.1875, 0.625, 0.1875, 0.625, 0.25, 0.5625, 0.25, 0.5625, 0.25, 0.625, 0.25, 0.625, 0.3125, 0.5625, 0.3125, 0.5625, 0.3125, 0.625, 0.3125, 0.625, 0.375, 0.5625, 0.375, 0.5625, 0.375, 0.625, 0.375, 0.625, 0.4375, 0.5625, 0.4375, 0.5625, 0.4375, 0.625, 0.4375, 0.625, 0.5, 0.5625, 0.5, 0.5625, 0.5, 0.625, 0.5, 0.625, 0.5625, 0.5625, 0.5625, 0.5625, 0.5625, 0.625, 0.5625, 0.625, 0.625, 0.5625, 0.625, 0.5625, 0.625, 0.625, 0.625, 0.625, 0.6875, 0.5625, 0.6875, 0.5625, 0.6875, 0.625, 0.6875, 0.625, 0.75, 0.5625, 0.75, 0.5625, 0.75, 0.625, 0.75, 0.625, 0.8125, 0.5625, 0.8125, 0.5625, 0.8125, 0.625, 0.8125, 0.625, 0.875, 0.5625, 0.875, 0.5625, 0.875, 0.625, 0.875, 0.625, 0.9375, 0.5625, 0.9375, 0.625, 0.0, 0.6875, 0.0, 0.6875, 0.0625, 0.625, 0.0625, 0.625, 0.0625, 0.6875, 0.0625, 0.6875, 0.125, 0.625, 0.125, 0.625, 0.125, 0.6875, 0.125, 0.6875, 0.1875, 0.625, 0.1875, 0.625, 0.1875, 0.6875, 0.1875, 0.6875, 0.25, 0.625, 0.25, 0.625, 0.25, 0.6875, 0.25, 0.6875, 0.3125, 0.625, 0.3125, 0.625, 0.3125, 0.6875, 0.3125, 0.6875, 0.375, 0.625, 0.375, 0.625, 0.375, 0.6875, 0.375, 0.6875, 0.4375, 0.625, 0.4375, 0.625, 0.4375, 0.6875, 0.4375, 0.6875, 0.5, 0.625, 0.5, 0.625, 0.5, 0.6875, 0.5, 0.6875, 0.5625, 0.625, 0.5625, 0.625, 0.5625, 0.6875, 0.5625, 0.6875, 0.625, 0.625, 0.625, 0.625, 0.625, 0.6875, 0.625, 0.6875, 0.6875, 0.625, 0.6875, 0.625, 0.6875, 0.6875, 0.6875, 0.6875, 0.75, 0.625, 0.75, 0.625, 0.75, 0.6875, 0.75, 0.6875, 0.8125, 0.625, 0.8125, 0.625, 0.8125, 0.6875, 0.8125, 0.6875, 0.875, 0.625, 0.875, 0.625, 0.875, 0.6875, 0.875, 0.6875, 0.9375, 0.625, 0.9375, 0.6875, 0.0, 0.75, 0.0, 0.75, 0.0625, 0.6875, 0.0625, 0.6875, 0.0625, 0.75, 0.0625, 0.75, 0.125, 0.6875, 0.125, 0.6875, 0.125, 0.75, 0.125, 0.75, 0.1875, 0.6875, 0.1875, 0.6875, 0.1875, 0.75, 0.1875, 0.75, 0.25, 0.6875, 0.25, 0.6875, 0.25, 0.75, 0.25, 0.75, 0.3125, 0.6875, 0.3125, 0.6875, 0.3125, 0.75, 0.3125, 0.75, 0.375, 0.6875, 0.375, 0.6875, 0.375, 0.75, 0.375, 0.75, 0.4375, 0.6875, 0.4375, 0.6875, 0.4375, 0.75, 0.4375, 0.75, 0.5, 0.6875, 0.5, 0.6875, 0.5, 0.75, 0.5, 0.75, 0.5625, 0.6875, 0.5625, 0.6875, 0.5625, 0.75, 0.5625, 0.75, 0.625, 0.6875, 0.625, 0.6875, 0.625, 0.75, 0.625, 0.75, 0.6875, 0.6875, 0.6875, 0.6875, 0.6875, 0.75, 0.6875, 0.75, 0.75, 0.6875, 0.75, 0.6875, 0.75, 0.75, 0.75, 0.75, 0.8125, 0.6875, 0.8125, 0.6875, 0.8125, 0.75, 0.8125, 0.75, 0.875, 0.6875, 0.875, 0.6875, 0.875, 0.75, 0.875, 0.75, 0.9375, 0.6875, 0.9375, 0.75, 0.0, 0.8125, 0.0, 0.8125, 0.0625, 0.75, 0.0625, 0.75, 0.0625, 0.8125, 0.0625, 0.8125, 0.125, 0.75, 0.125, 0.75, 0.125, 0.8125, 0.125, 0.8125, 0.1875, 0.75, 0.1875, 0.75, 0.1875, 0.8125, 0.1875, 0.8125, 0.25, 0.75, 0.25, 0.75, 0.25, 0.8125, 0.25, 0.8125, 0.3125, 0.75, 0.3125, 0.75, 0.3125, 0.8125, 0.3125, 0.8125, 0.375, 0.75, 0.375, 0.75, 0.375, 0.8125, 0.375, 0.8125, 0.4375, 0.75, 0.4375, 0.75, 0.4375, 0.8125, 0.4375, 0.8125, 0.5, 0.75, 0.5, 0.75, 0.5, 0.8125, 0.5, 0.8125, 0.5625, 0.75, 0.5625, 0.75, 0.5625, 0.8125, 0.5625, 0.8125, 0.625, 0.75, 0.625, 0.75, 0.625, 0.8125, 0.625, 0.8125, 0.6875, 0.75, 0.6875, 0.75, 0.6875, 0.8125, 0.6875, 0.8125, 0.75, 0.75, 0.75, 0.75, 0.75, 0.8125, 0.75, 0.8125, 0.8125, 0.75, 0.8125, 0.75, 0.8125, 0.8125, 0.8125, 0.8125, 0.875, 0.75, 0.875, 0.75, 0.875, 0.8125, 0.875, 0.8125, 0.9375, 0.75, 0.9375, 0.8125, 0.0, 0.875, 0.0, 0.875, 0.0625, 0.8125, 0.0625, 0.8125, 0.0625, 0.875, 0.0625, 0.875, 0.125, 0.8125, 0.125, 0.8125, 0.125, 0.875, 0.125, 0.875, 0.1875, 0.8125, 0.1875, 0.8125, 0.1875, 0.875, 0.1875, 0.875, 0.25, 0.8125, 0.25, 0.8125, 0.25, 0.875, 0.25, 0.875, 0.3125, 0.8125, 0.3125, 0.8125, 0.3125, 0.875, 0.3125, 0.875, 0.375, 0.8125, 0.375, 0.8125, 0.375, 0.875, 0.375, 0.875, 0.4375, 0.8125, 0.4375, 0.8125, 0.4375, 0.875, 0.4375, 0.875, 0.5, 0.8125, 0.5, 0.8125, 0.5, 0.875, 0.5, 0.875, 0.5625, 0.8125, 0.5625, 0.8125, 0.5625, 0.875, 0.5625, 0.875, 0.625, 0.8125, 0.625, 0.8125, 0.625, 0.875, 0.625, 0.875, 0.6875, 0.8125, 0.6875, 0.8125, 0.6875, 0.875, 0.6875, 0.875, 0.75, 0.8125, 0.75, 0.8125, 0.75, 0.875, 0.75, 0.875, 0.8125, 0.8125, 0.8125, 0.8125, 0.8125, 0.875, 0.8125, 0.875, 0.875, 0.8125, 0.875, 0.8125, 0.875, 0.875, 0.875, 0.875, 0.9375, 0.8125, 0.9375, 0.875, 0.0, 0.9375, 0.0, 0.9375, 0.0625, 0.875, 0.0625, 0.875, 0.0625, 0.9375, 0.0625, 0.9375, 0.125, 0.875, 0.125, 0.875, 0.125, 0.9375, 0.125, 0.9375, 0.1875, 0.875, 0.1875, 0.875, 0.1875, 0.9375, 0.1875, 0.9375, 0.25, 0.875, 0.25, 0.875, 0.25, 0.9375, 0.25, 0.9375, 0.3125, 0.875, 0.3125, 0.875, 0.3125, 0.9375, 0.3125, 0.9375, 0.375, 0.875, 0.375, 0.875, 0.375, 0.9375, 0.375, 0.9375, 0.4375, 0.875, 0.4375, 0.875, 0.4375, 0.9375, 0.4375, 0.9375, 0.5, 0.875, 0.5, 0.875, 0.5, 0.9375, 0.5, 0.9375, 0.5625, 0.875, 0.5625, 0.875, 0.5625, 0.9375, 0.5625, 0.9375, 0.625, 0.875, 0.625, 0.875, 0.625, 0.9375, 0.625, 0.9375, 0.6875, 0.875, 0.6875, 0.875, 0.6875, 0.9375, 0.6875, 0.9375, 0.75, 0.875, 0.75, 0.875, 0.75, 0.9375, 0.75, 0.9375, 0.8125, 0.875, 0.8125, 0.875, 0.8125, 0.9375, 0.8125, 0.9375, 0.875, 0.875, 0.875, 0.875, 0.875, 0.9375, 0.875, 0.9375, 0.9375, 0.875, 0.9375, 0.9375, 0.0, 1.0, 0.0, 1.0, 0.0625, 0.9375, 0.0625, 0.9375, 0.0625, 1.0, 0.0625, 1.0, 0.125, 0.9375, 0.125, 0.9375, 0.125, 1.0, 0.125, 1.0, 0.1875, 0.9375, 0.1875, 0.9375, 0.1875, 1.0, 0.1875, 1.0, 0.25, 0.9375, 0.25, 0.9375, 0.25, 1.0, 0.25, 1.0, 0.3125, 0.9375, 0.3125, 0.9375, 0.3125, 1.0, 0.3125, 1.0, 0.375, 0.9375, 0.375, 0.9375, 0.375, 1.0, 0.375, 1.0, 0.4375, 0.9375, 0.4375, 0.9375, 0.4375, 1.0, 0.4375, 1.0, 0.5, 0.9375, 0.5, 0.9375, 0.5, 1.0, 0.5, 1.0, 0.5625, 0.9375, 0.5625, 0.9375, 0.5625, 1.0, 0.5625, 1.0, 0.625, 0.9375, 0.625, 0.9375, 0.625, 1.0, 0.625, 1.0, 0.6875, 0.9375, 0.6875, 0.9375, 0.6875, 1.0, 0.6875, 1.0, 0.75, 0.9375, 0.75, 0.9375, 0.75, 1.0, 0.75, 1.0, 0.8125, 0.9375, 0.8125, 0.9375, 0.8125, 1.0, 0.8125, 1.0, 0.875, 0.9375, 0.875, 0.9375, 0.875, 1.0, 0.875, 1.0, 0.9375, 0.9375, 0.9375])
me_plane.materials.append(mat_cheesematerial)
me_plane.use_remesh_fix_poles = True
me_plane.use_remesh_preserve_attributes = False
me_plane.update()
me_cube_003 = bpy.data.meshes.new('Cube.003')
me_cube_003.from_pydata([(-5.008, -5.008, -0.2867), (-5.209, -5.209, 2.019), (-5.008, 5.008, -0.2867), (-5.209, 5.209, 2.019), (5.008, -5.008, -0.2867), (5.209, -5.209, 2.019), (5.008, 5.008, -0.2867), (5.209, 5.209, 2.019), (-5.209, -5.209, 1.622), (-5.209, 5.209, 1.622), (5.209, 5.209, 1.622), (5.209, -5.209, 1.622), (-5.209, 5.209, 1.522), (5.209, 5.209, 1.522), (5.209, -5.209, 1.522), (-5.209, -5.209, 1.522)], [], [(8, 1, 3, 9), (9, 3, 7, 10), (10, 7, 5, 11), (11, 5, 1, 8), (2, 6, 4, 0), (7, 3, 1, 5), (14, 11, 8, 15), (13, 10, 11, 14), (12, 9, 10, 13), (15, 8, 9, 12), (0, 15, 12, 2), (2, 12, 13, 6), (6, 13, 14, 4), (4, 14, 15, 0)])
me_cube_003.polygons.foreach_set('use_smooth', [True] * 14)
_uv = me_cube_003.uv_layers.new(name='UVMap')
_uv.uv.foreach_set('vector', [0.5928, 0.0, 0.625, 0.0, 0.625, 0.25, 0.5928, 0.25, 0.5928, 0.25, 0.625, 0.25, 0.625, 0.5, 0.5928, 0.5, 0.5928, 0.5, 0.625, 0.5, 0.625, 0.75, 0.5928, 0.75, 0.5928, 0.75, 0.625, 0.75, 0.625, 1.0, 0.5928, 1.0, 0.125, 0.5, 0.375, 0.5, 0.375, 0.75, 0.125, 0.75, 0.625, 0.5, 0.875, 0.5, 0.875, 0.75, 0.625, 0.75, 0.5054, 0.75, 0.5928, 0.75, 0.5928, 1.0, 0.5054, 1.0, 0.5054, 0.5, 0.5928, 0.5, 0.5928, 0.75, 0.5054, 0.75, 0.5054, 0.25, 0.5928, 0.25, 0.5928, 0.5, 0.5054, 0.5, 0.5054, 0.0, 0.5928, 0.0, 0.5928, 0.25, 0.5054, 0.25, 0.375, 0.0, 0.5054, 0.0, 0.5054, 0.25, 0.375, 0.25, 0.375, 0.25, 0.5054, 0.25, 0.5054, 0.5, 0.375, 0.5, 0.375, 0.5, 0.5054, 0.5, 0.5054, 0.75, 0.375, 0.75, 0.375, 0.75, 0.5054, 0.75, 0.5054, 1.0, 0.375, 1.0])
me_cube_003.materials.append(mat_bunmaterial)
me_cube_003.use_remesh_fix_poles = True
me_cube_003.use_remesh_preserve_attributes = False
me_cube_003.update()

# ---- objects
ob_point = bpy.data.objects.new('Point', light_point_001)
ob_cube = bpy.data.objects.new('Cube', me_cube_001)
ob_cube_001 = bpy.data.objects.new('Cube.001', me_cube_002)
ob_plane = bpy.data.objects.new('Plane', me_plane)
ob_cube_002 = bpy.data.objects.new('Cube.002', me_cube_003)
ob_point_001 = bpy.data.objects.new('Point.001', light_point_002)

# ---- transforms, parenting, visibility, modifiers, constraints
ob_point.location = (-9.341, 8.347, 9.015)
ob_cube.location = (0.0, 0.0, 0.0)
_m = ob_cube.modifiers.new('Subdivision', 'SUBSURF')
_m.levels = 4
ob_cube_001.location = (0.0, 0.0, 1.449)
ob_cube_001.scale = (1.056, 1.056, 1.0)
_m = ob_cube_001.modifiers.new('Subdivision', 'SUBSURF')
_m.levels = 4
ob_plane.location = (0.0, 0.0, 3.231)
_m = ob_plane.modifiers.new('Solidify', 'SOLIDIFY')
_m.thickness = 0.081
_m = ob_plane.modifiers.new('Auto Smooth', 'NODES')
_m.node_group = ng_auto_smooth
_gi = [s.identifier for s in ng_auto_smooth.interface.items_tree if s.item_type == 'SOCKET' and s.in_out == 'INPUT']
_m[_gi[1]] = 0.5236  # Angle
ob_cube_002.location = (0.0, 0.0, 4.414)
ob_cube_002.rotation_euler = (-3.142, -0.0, 0.0)
_m = ob_cube_002.modifiers.new('Subdivision', 'SUBSURF')
_m.levels = 4
ob_point_001.location = (9.479, 22.75, 10.8)

# ---- collection membership
col_collection.objects.link(ob_point)
col_collection.objects.link(ob_cube)
col_collection.objects.link(ob_cube_001)
col_collection.objects.link(ob_plane)
col_collection.objects.link(ob_cube_002)
col_collection.objects.link(ob_point_001)

# ---- scene / render settings (as saved in the file)
scene.frame_start = 1; scene.frame_end = 250; scene.frame_set(1)
scene.render.engine = 'BLENDER_EEVEE_NEXT'
scene.cycles.sampling_pattern = 'TABULATED_SOBOL'
scene.cycles.use_light_tree = False
scene.view_settings.view_transform = 'Filmic'
bpy.context.view_layer.update()

# ---- added for rendering (the .blend has no active camera): camera
cam_auto = bpy.data.cameras.new('AutoCamera')
cam_auto.lens = 50.0
cam_auto.sensor_width = 36.0
cam_auto.clip_end = 1000.0
ob_auto_camera = bpy.data.objects.new('AutoCamera', cam_auto)
scene.collection.objects.link(ob_auto_camera)
ob_auto_camera.location = (14.65, -17.58, 14.0859)
ob_auto_camera.rotation_euler = (1.09748, -7.21219e-08, 0.694738)
scene.camera = ob_auto_camera
bpy.context.view_layer.update()
